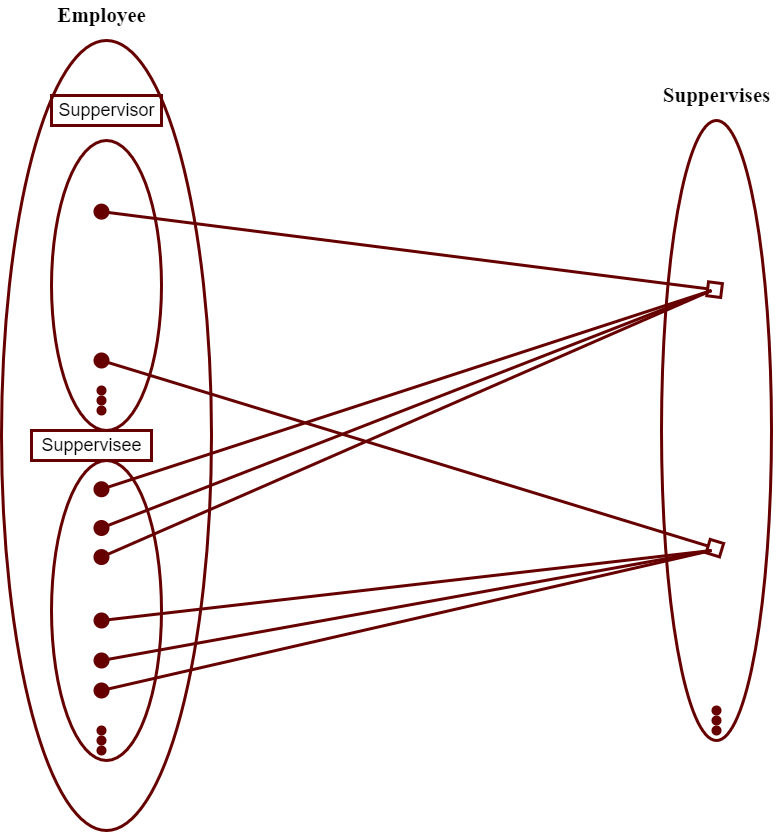

The diagram above was exported from draw.io. Its source (the exported page's mxGraphModel, read from the mxfile embedded in the PNG):
<mxGraphModel dx="2170" dy="597" grid="1" gridSize="10" guides="1" tooltips="1" connect="1" arrows="1" fold="1" page="1" pageScale="1" pageWidth="850" pageHeight="1100" math="0" shadow="0" extFonts="Permanent Marker^https://fonts.googleapis.com/css?family=Permanent+Marker">
  <root>
    <mxCell id="VY-ZFSwFzKsrFcf31GKx-0" />
    <mxCell id="VY-ZFSwFzKsrFcf31GKx-1" parent="VY-ZFSwFzKsrFcf31GKx-0" />
    <mxCell id="JldT2rdxq_IYs2ZCmfIz-0" style="rounded=0;orthogonalLoop=1;jettySize=auto;html=1;strokeWidth=3;endArrow=oval;endFill=1;endSize=13;startArrow=box;startFill=0;startSize=10;sourcePerimeterSpacing=30;entryX=0.272;entryY=0.535;entryDx=0;entryDy=0;entryPerimeter=0;exitX=0.286;exitY=0.465;exitDx=0;exitDy=0;exitPerimeter=0;strokeColor=#660000;" parent="VY-ZFSwFzKsrFcf31GKx-1" source="JldT2rdxq_IYs2ZCmfIz-3" target="JldT2rdxq_IYs2ZCmfIz-4" edge="1">
      <mxGeometry relative="1" as="geometry">
        <mxPoint x="60" y="200" as="targetPoint" />
        <mxPoint x="420" y="250" as="sourcePoint" />
      </mxGeometry>
    </mxCell>
    <mxCell id="JldT2rdxq_IYs2ZCmfIz-3" value="" style="ellipse;whiteSpace=wrap;html=1;perimeterSpacing=17;shadow=0;sketch=0;fillColor=none;strokeWidth=3;direction=south;strokeColor=#660000;" parent="VY-ZFSwFzKsrFcf31GKx-1" vertex="1">
      <mxGeometry x="620" y="140" width="110" height="620" as="geometry" />
    </mxCell>
    <mxCell id="JldT2rdxq_IYs2ZCmfIz-4" value="" style="ellipse;whiteSpace=wrap;html=1;perimeterSpacing=17;shadow=0;sketch=0;fillColor=none;strokeWidth=3;direction=south;strokeColor=#660000;" parent="VY-ZFSwFzKsrFcf31GKx-1" vertex="1">
      <mxGeometry x="10" y="160" width="110" height="290" as="geometry" />
    </mxCell>
    <mxCell id="JldT2rdxq_IYs2ZCmfIz-7" style="rounded=0;orthogonalLoop=1;jettySize=auto;html=1;strokeWidth=3;endArrow=oval;endFill=1;endSize=13;startArrow=box;startFill=0;startSize=10;sourcePerimeterSpacing=30;exitX=0.683;exitY=0.465;exitDx=0;exitDy=0;exitPerimeter=0;entryX=0.145;entryY=0.535;entryDx=0;entryDy=0;entryPerimeter=0;strokeColor=#660000;" parent="VY-ZFSwFzKsrFcf31GKx-1" source="JldT2rdxq_IYs2ZCmfIz-3" edge="1">
      <mxGeometry relative="1" as="geometry">
        <mxPoint x="60" y="380" as="targetPoint" />
        <mxPoint x="420.08" y="380.0000000000001" as="sourcePoint" />
      </mxGeometry>
    </mxCell>
    <mxCell id="JldT2rdxq_IYs2ZCmfIz-16" value="" style="shape=waypoint;sketch=0;fillStyle=solid;size=6;pointerEvents=1;points=[];fillColor=none;resizable=0;rotatable=0;perimeter=centerPerimeter;snapToPoint=1;shadow=0;fontSize=18;strokeWidth=3;strokeColor=#660000;" parent="VY-ZFSwFzKsrFcf31GKx-1" vertex="1">
      <mxGeometry x="40" y="410" width="40" height="40" as="geometry" />
    </mxCell>
    <mxCell id="JldT2rdxq_IYs2ZCmfIz-17" value="" style="shape=waypoint;sketch=0;fillStyle=solid;size=6;pointerEvents=1;points=[];fillColor=none;resizable=0;rotatable=0;perimeter=centerPerimeter;snapToPoint=1;shadow=0;fontSize=18;strokeWidth=3;strokeColor=#660000;" parent="VY-ZFSwFzKsrFcf31GKx-1" vertex="1">
      <mxGeometry x="40" y="400" width="40" height="40" as="geometry" />
    </mxCell>
    <mxCell id="JldT2rdxq_IYs2ZCmfIz-18" value="" style="shape=waypoint;sketch=0;fillStyle=solid;size=6;pointerEvents=1;points=[];fillColor=none;resizable=0;rotatable=0;perimeter=centerPerimeter;snapToPoint=1;shadow=0;fontSize=18;strokeWidth=3;strokeColor=#660000;" parent="VY-ZFSwFzKsrFcf31GKx-1" vertex="1">
      <mxGeometry x="40" y="390" width="40" height="40" as="geometry" />
    </mxCell>
    <mxCell id="JldT2rdxq_IYs2ZCmfIz-19" value="" style="shape=waypoint;sketch=0;fillStyle=solid;size=6;pointerEvents=1;points=[];fillColor=none;resizable=0;rotatable=0;perimeter=centerPerimeter;snapToPoint=1;shadow=0;fontSize=18;strokeWidth=3;strokeColor=#660000;" parent="VY-ZFSwFzKsrFcf31GKx-1" vertex="1">
      <mxGeometry x="655" y="730" width="40" height="40" as="geometry" />
    </mxCell>
    <mxCell id="JldT2rdxq_IYs2ZCmfIz-20" value="" style="shape=waypoint;sketch=0;fillStyle=solid;size=6;pointerEvents=1;points=[];fillColor=none;resizable=0;rotatable=0;perimeter=centerPerimeter;snapToPoint=1;shadow=0;fontSize=18;strokeWidth=3;strokeColor=#660000;" parent="VY-ZFSwFzKsrFcf31GKx-1" vertex="1">
      <mxGeometry x="655" y="710" width="40" height="40" as="geometry" />
    </mxCell>
    <mxCell id="JldT2rdxq_IYs2ZCmfIz-21" value="" style="shape=waypoint;sketch=0;fillStyle=solid;size=6;pointerEvents=1;points=[];fillColor=none;resizable=0;rotatable=0;perimeter=centerPerimeter;snapToPoint=1;shadow=0;fontSize=18;strokeWidth=3;strokeColor=#660000;" parent="VY-ZFSwFzKsrFcf31GKx-1" vertex="1">
      <mxGeometry x="655" y="720" width="40" height="40" as="geometry" />
    </mxCell>
    <mxCell id="JldT2rdxq_IYs2ZCmfIz-25" value="Suppervisor" style="text;html=1;align=center;verticalAlign=middle;resizable=0;points=[];autosize=1;strokeColor=#660000;fillColor=none;fontSize=18;strokeWidth=3;" parent="VY-ZFSwFzKsrFcf31GKx-1" vertex="1">
      <mxGeometry x="10" y="115" width="110" height="30" as="geometry" />
    </mxCell>
    <mxCell id="JldT2rdxq_IYs2ZCmfIz-27" value="&lt;font style=&quot;font-size: 21px;&quot; face=&quot;Times New Roman&quot;&gt;&lt;b&gt;Suppervises&lt;/b&gt;&lt;/font&gt;" style="text;html=1;align=center;verticalAlign=middle;resizable=0;points=[];autosize=1;strokeColor=none;fillColor=none;fontSize=18;" parent="VY-ZFSwFzKsrFcf31GKx-1" vertex="1">
      <mxGeometry x="615" y="100" width="120" height="30" as="geometry" />
    </mxCell>
    <mxCell id="JldT2rdxq_IYs2ZCmfIz-28" value="" style="ellipse;whiteSpace=wrap;html=1;perimeterSpacing=17;shadow=0;sketch=0;fillColor=none;strokeWidth=3;direction=south;strokeColor=#660000;" parent="VY-ZFSwFzKsrFcf31GKx-1" vertex="1">
      <mxGeometry x="10" y="480" width="110" height="300" as="geometry" />
    </mxCell>
    <mxCell id="JldT2rdxq_IYs2ZCmfIz-29" style="rounded=0;orthogonalLoop=1;jettySize=auto;html=1;strokeWidth=3;endArrow=oval;endFill=1;endSize=13;startArrow=none;startFill=0;startSize=10;sourcePerimeterSpacing=30;strokeColor=#660000;" parent="VY-ZFSwFzKsrFcf31GKx-1" edge="1">
      <mxGeometry relative="1" as="geometry">
        <mxPoint x="60" y="710" as="targetPoint" />
        <mxPoint x="670" y="570" as="sourcePoint" />
      </mxGeometry>
    </mxCell>
    <mxCell id="JldT2rdxq_IYs2ZCmfIz-30" style="rounded=0;orthogonalLoop=1;jettySize=auto;html=1;strokeWidth=3;endArrow=oval;endFill=1;endSize=13;startArrow=none;startFill=0;startSize=10;sourcePerimeterSpacing=30;strokeColor=#660000;" parent="VY-ZFSwFzKsrFcf31GKx-1" edge="1">
      <mxGeometry relative="1" as="geometry">
        <mxPoint x="60" y="680" as="targetPoint" />
        <mxPoint x="670" y="570" as="sourcePoint" />
      </mxGeometry>
    </mxCell>
    <mxCell id="JldT2rdxq_IYs2ZCmfIz-31" style="rounded=0;orthogonalLoop=1;jettySize=auto;html=1;strokeWidth=3;endArrow=oval;endFill=1;endSize=13;startArrow=none;startFill=0;startSize=10;sourcePerimeterSpacing=30;entryX=0.137;entryY=0.535;entryDx=0;entryDy=0;entryPerimeter=0;strokeColor=#660000;" parent="VY-ZFSwFzKsrFcf31GKx-1" target="JldT2rdxq_IYs2ZCmfIz-28" edge="1">
      <mxGeometry relative="1" as="geometry">
        <mxPoint x="60" y="550" as="targetPoint" />
        <mxPoint x="670" y="310" as="sourcePoint" />
      </mxGeometry>
    </mxCell>
    <mxCell id="JldT2rdxq_IYs2ZCmfIz-32" style="rounded=0;orthogonalLoop=1;jettySize=auto;html=1;strokeWidth=3;endArrow=oval;endFill=1;endSize=13;startArrow=none;startFill=0;startSize=10;sourcePerimeterSpacing=30;exitX=0.286;exitY=0.535;exitDx=0;exitDy=0;exitPerimeter=0;entryX=0.253;entryY=0.535;entryDx=0;entryDy=0;entryPerimeter=0;strokeColor=#660000;" parent="VY-ZFSwFzKsrFcf31GKx-1" source="JldT2rdxq_IYs2ZCmfIz-3" target="JldT2rdxq_IYs2ZCmfIz-28" edge="1">
      <mxGeometry relative="1" as="geometry">
        <mxPoint x="60" y="580" as="targetPoint" />
        <mxPoint x="410" y="480" as="sourcePoint" />
      </mxGeometry>
    </mxCell>
    <mxCell id="JldT2rdxq_IYs2ZCmfIz-33" style="rounded=0;orthogonalLoop=1;jettySize=auto;html=1;strokeWidth=3;endArrow=oval;endFill=1;endSize=13;startArrow=none;startFill=0;startSize=10;sourcePerimeterSpacing=30;entryX=0.34;entryY=0.535;entryDx=0;entryDy=0;entryPerimeter=0;strokeColor=#660000;" parent="VY-ZFSwFzKsrFcf31GKx-1" target="JldT2rdxq_IYs2ZCmfIz-28" edge="1">
      <mxGeometry relative="1" as="geometry">
        <mxPoint x="60" y="610" as="targetPoint" />
        <mxPoint x="670" y="310" as="sourcePoint" />
      </mxGeometry>
    </mxCell>
    <mxCell id="JldT2rdxq_IYs2ZCmfIz-34" style="rounded=0;orthogonalLoop=1;jettySize=auto;html=1;strokeWidth=3;endArrow=oval;endFill=1;endSize=13;startArrow=none;startFill=0;startSize=10;sourcePerimeterSpacing=30;strokeColor=#660000;" parent="VY-ZFSwFzKsrFcf31GKx-1" edge="1">
      <mxGeometry relative="1" as="geometry">
        <mxPoint x="60" y="640" as="targetPoint" />
        <mxPoint x="670" y="570" as="sourcePoint" />
      </mxGeometry>
    </mxCell>
    <mxCell id="JldT2rdxq_IYs2ZCmfIz-35" value="" style="shape=waypoint;sketch=0;fillStyle=solid;size=6;pointerEvents=1;points=[];fillColor=none;resizable=0;rotatable=0;perimeter=centerPerimeter;snapToPoint=1;shadow=0;fontSize=18;strokeWidth=3;strokeColor=#660000;" parent="VY-ZFSwFzKsrFcf31GKx-1" vertex="1">
      <mxGeometry x="40" y="730" width="40" height="40" as="geometry" />
    </mxCell>
    <mxCell id="JldT2rdxq_IYs2ZCmfIz-36" value="" style="shape=waypoint;sketch=0;fillStyle=solid;size=6;pointerEvents=1;points=[];fillColor=none;resizable=0;rotatable=0;perimeter=centerPerimeter;snapToPoint=1;shadow=0;fontSize=18;strokeWidth=3;strokeColor=#660000;" parent="VY-ZFSwFzKsrFcf31GKx-1" vertex="1">
      <mxGeometry x="40" y="740" width="40" height="40" as="geometry" />
    </mxCell>
    <mxCell id="JldT2rdxq_IYs2ZCmfIz-37" value="" style="shape=waypoint;sketch=0;fillStyle=solid;size=6;pointerEvents=1;points=[];fillColor=none;resizable=0;rotatable=0;perimeter=centerPerimeter;snapToPoint=1;shadow=0;fontSize=18;strokeWidth=3;strokeColor=#660000;" parent="VY-ZFSwFzKsrFcf31GKx-1" vertex="1">
      <mxGeometry x="40" y="750" width="40" height="40" as="geometry" />
    </mxCell>
    <mxCell id="JldT2rdxq_IYs2ZCmfIz-38" value="Suppervisee" style="text;html=1;align=center;verticalAlign=middle;resizable=0;points=[];autosize=1;strokeColor=#660000;fillColor=none;fontSize=18;strokeWidth=3;" parent="VY-ZFSwFzKsrFcf31GKx-1" vertex="1">
      <mxGeometry x="-10" y="450" width="120" height="30" as="geometry" />
    </mxCell>
    <mxCell id="JldT2rdxq_IYs2ZCmfIz-39" value="" style="ellipse;whiteSpace=wrap;html=1;perimeterSpacing=17;shadow=0;sketch=0;fillColor=none;strokeWidth=3;direction=south;strokeColor=#660000;" parent="VY-ZFSwFzKsrFcf31GKx-1" vertex="1">
      <mxGeometry x="-40" y="60" width="210" height="790" as="geometry" />
    </mxCell>
    <mxCell id="JldT2rdxq_IYs2ZCmfIz-40" value="&lt;b&gt;&lt;font face=&quot;Times New Roman&quot; style=&quot;font-size: 21px;&quot;&gt;Employee&lt;/font&gt;&lt;/b&gt;" style="text;html=1;align=center;verticalAlign=middle;resizable=0;points=[];autosize=1;strokeColor=none;fillColor=none;fontSize=18;" parent="VY-ZFSwFzKsrFcf31GKx-1" vertex="1">
      <mxGeometry x="10" y="20" width="100" height="30" as="geometry" />
    </mxCell>
  </root>
</mxGraphModel>